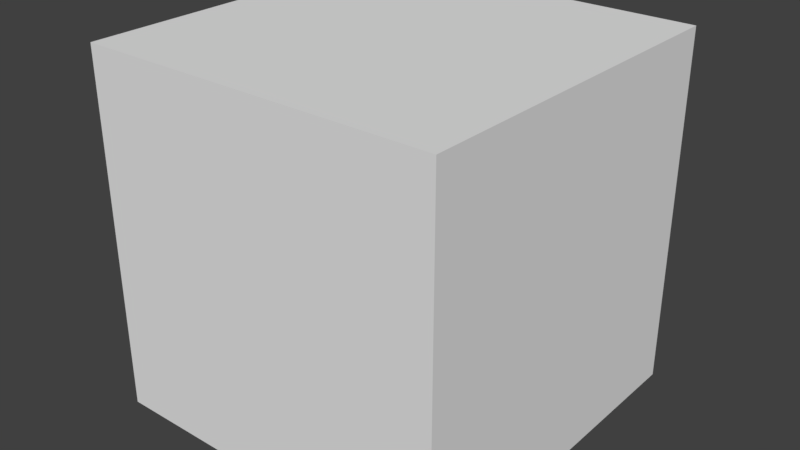 # Source: Packet.blend  (saved by Blender 2.79.0; exported with 4.5.12 LTS)
import bpy
from mathutils import Matrix  # noqa: F401  (used for matrix-valued properties, if any)

bpy.ops.wm.read_factory_settings(use_empty=True)
scene = bpy.context.scene
scene.name = 'Scene'

# ---- collections
col_collection_1 = bpy.data.collections.new('Collection 1'); scene.collection.children.link(col_collection_1)

# ---- materials (node trees are filled in below, after node groups)
mat_packet_material = bpy.data.materials.new('Packet_Material')
mat_packet_material.alpha_threshold = 0.0
mat_packet_material.use_transparent_shadow = False
mat_packet_material.roughness = 0.5
mat_packet_material.line_color = (0.0, 0.0, 0.0, 1.0)

# ---- material node trees

# ---- world
world_world = bpy.data.worlds.new('World'); scene.world = world_world
world_world.color = (0.05088, 0.05088, 0.05088)
world_world.use_sun_shadow = False
world_world.sun_shadow_jitter_overblur = 0.0
world_world.cycles.sampling_method = 'MANUAL'

# ---- meshes
me_cube_001 = bpy.data.meshes.new('Cube.001')
me_cube_001.from_pydata([(-1.0, -1.0, -1.0), (-1.0, -1.0, 1.0), (-1.0, 1.0, -1.0), (-1.0, 1.0, 1.0), (1.0, -1.0, -1.0), (1.0, -1.0, 1.0), (1.0, 1.0, -1.0), (1.0, 1.0, 1.0)], [], [(0, 1, 3, 2), (2, 3, 7, 6), (6, 7, 5, 4), (4, 5, 1, 0), (2, 6, 4, 0), (7, 3, 1, 5)])
_uv = me_cube_001.uv_layers.new(name='UVMap')
_uv.uv.foreach_set('vector', [0.0, 0.0, 1.0, 0.0, 1.0, 1.0, 0.0, 1.0, 0.0, 0.0, 1.0, 0.0, 1.0, 1.0, 0.0, 1.0, 0.0, 0.0, 1.0, 0.0, 1.0, 1.0, 0.0, 1.0, 0.0, 0.0, 1.0, 0.0, 1.0, 1.0, 0.0, 1.0, 0.0, 0.0, 1.0, 0.0, 1.0, 1.0, 0.0, 1.0, 0.0, 0.0, 1.0, 0.0, 1.0, 1.0, 0.0, 1.0])
me_cube_001.materials.append(mat_packet_material)
me_cube_001.use_remesh_preserve_volume = False
me_cube_001.use_remesh_preserve_attributes = False
me_cube_001.use_mirror_vertex_groups = False
me_cube_001.update()

# ---- objects
ob_packet = bpy.data.objects.new('Packet', me_cube_001)

# ---- transforms, parenting, visibility, modifiers, constraints
ob_packet.location = (0.0, 0.0, 0.0)
ob_packet.lineart.crease_threshold = 0.0

# ---- collection membership
col_collection_1.objects.link(ob_packet)

# ---- scene / render settings (as saved in the file)
scene.frame_start = 1; scene.frame_end = 250; scene.frame_set(1)
scene.render.engine = 'BLENDER_EEVEE_NEXT'
scene.render.resolution_percentage = 50
scene.render.dither_intensity = 0.0
scene.cycles.use_denoising = False
scene.cycles.samples = 128
scene.cycles.sampling_pattern = 'TABULATED_SOBOL'
scene.cycles.use_adaptive_sampling = False
scene.cycles.use_light_tree = False
scene.cycles.blur_glossy = 0.0
scene.cycles.sample_clamp_indirect = 0.0
scene.view_settings.view_transform = 'Standard'
bpy.context.view_layer.update()

# ---- added for rendering (the .blend has no active camera and no usable light): camera, sun
cam_auto = bpy.data.cameras.new('AutoCamera')
cam_auto.lens = 50.0
cam_auto.sensor_width = 36.0
cam_auto.clip_end = 1000.0
ob_auto_camera = bpy.data.objects.new('AutoCamera', cam_auto)
scene.collection.objects.link(ob_auto_camera)
ob_auto_camera.location = (3.20507, -3.84609, 2.56406)
ob_auto_camera.rotation_euler = (1.09748, -7.21219e-08, 0.694738)
scene.camera = ob_auto_camera
light_auto_sun = bpy.data.lights.new('AutoSun', 'SUN')
light_auto_sun.energy = 3.0
light_auto_sun.angle = 0.0523599
ob_auto_sun = bpy.data.objects.new('AutoSun', light_auto_sun)
scene.collection.objects.link(ob_auto_sun)
ob_auto_sun.rotation_euler = (0.872665, 0.174533, 0.523599)
bpy.context.view_layer.update()
